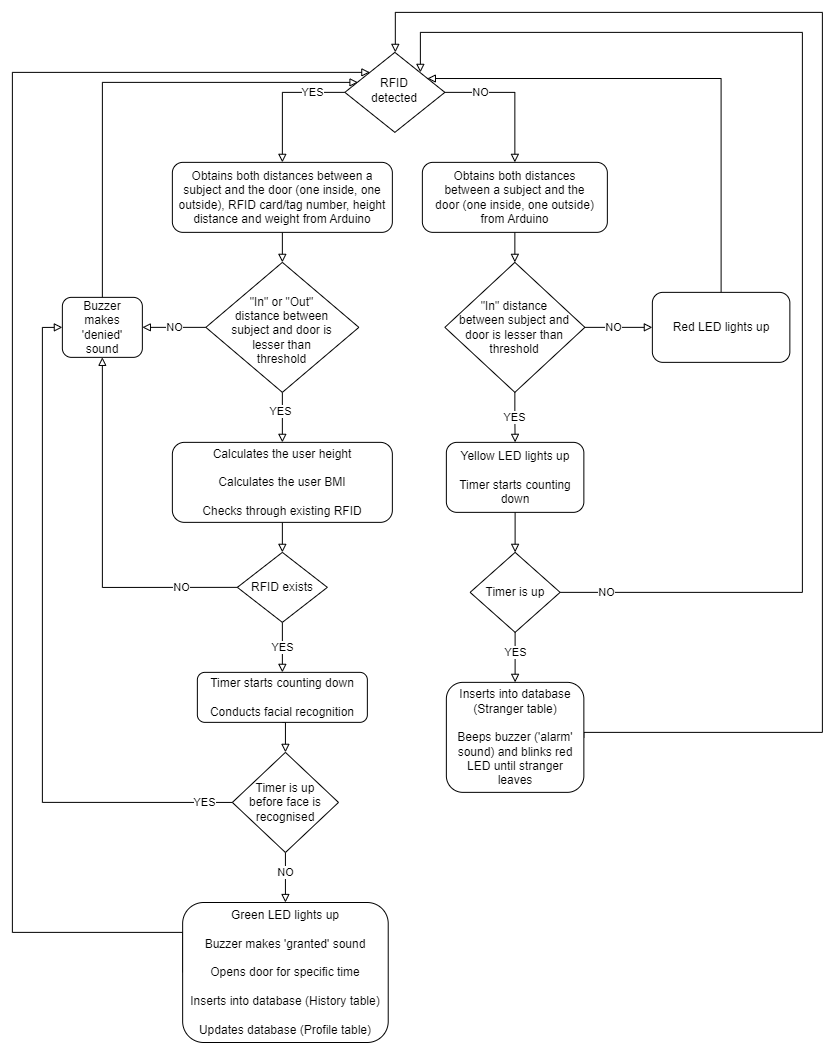

The diagram above was exported from draw.io. Its source (the exported page's mxGraphModel, read from the mxfile embedded in the PNG):
<mxGraphModel dx="1936" dy="2058" grid="1" gridSize="10" guides="1" tooltips="1" connect="1" arrows="1" fold="1" page="1" pageScale="1" pageWidth="827" pageHeight="1169" math="0" shadow="0">
  <root>
    <mxCell id="WIyWlLk6GJQsqaUBKTNV-0" />
    <mxCell id="WIyWlLk6GJQsqaUBKTNV-1" parent="WIyWlLk6GJQsqaUBKTNV-0" />
    <mxCell id="E9qJ8UQ8xY1kqNmUYlKw-1" style="edgeStyle=orthogonalEdgeStyle;rounded=0;orthogonalLoop=1;jettySize=auto;html=1;exitX=0;exitY=0.5;exitDx=0;exitDy=0;entryX=0.5;entryY=0;entryDx=0;entryDy=0;endArrow=block;endFill=0;" parent="WIyWlLk6GJQsqaUBKTNV-1" source="dOvl0PaTHKsdbDMI-OGj-26" target="dOvl0PaTHKsdbDMI-OGj-36" edge="1">
      <mxGeometry relative="1" as="geometry">
        <Array as="points">
          <mxPoint x="683.86" y="-970.14" />
        </Array>
      </mxGeometry>
    </mxCell>
    <mxCell id="E9qJ8UQ8xY1kqNmUYlKw-3" value="YES" style="edgeLabel;html=1;align=center;verticalAlign=middle;resizable=0;points=[];" parent="E9qJ8UQ8xY1kqNmUYlKw-1" vertex="1" connectable="0">
      <mxGeometry x="-0.1176" y="-2" relative="1" as="geometry">
        <mxPoint x="26" y="2" as="offset" />
      </mxGeometry>
    </mxCell>
    <mxCell id="E9qJ8UQ8xY1kqNmUYlKw-2" style="edgeStyle=orthogonalEdgeStyle;rounded=0;orthogonalLoop=1;jettySize=auto;html=1;exitX=1;exitY=0.5;exitDx=0;exitDy=0;entryX=0.5;entryY=0;entryDx=0;entryDy=0;endArrow=block;endFill=0;" parent="WIyWlLk6GJQsqaUBKTNV-1" source="dOvl0PaTHKsdbDMI-OGj-26" target="dOvl0PaTHKsdbDMI-OGj-32" edge="1">
      <mxGeometry relative="1" as="geometry" />
    </mxCell>
    <mxCell id="E9qJ8UQ8xY1kqNmUYlKw-4" value="NO" style="edgeLabel;html=1;align=center;verticalAlign=middle;resizable=0;points=[];" parent="E9qJ8UQ8xY1kqNmUYlKw-2" vertex="1" connectable="0">
      <mxGeometry x="-0.0535" relative="1" as="geometry">
        <mxPoint x="-31" as="offset" />
      </mxGeometry>
    </mxCell>
    <mxCell id="dOvl0PaTHKsdbDMI-OGj-26" value="RFID&lt;br&gt;detected" style="rhombus;whiteSpace=wrap;html=1;shadow=0;fontFamily=Helvetica;fontSize=12;align=center;strokeWidth=1;spacing=6;spacingTop=-4;" parent="WIyWlLk6GJQsqaUBKTNV-1" vertex="1">
      <mxGeometry x="746.36" y="-1010.14" width="100" height="80" as="geometry" />
    </mxCell>
    <mxCell id="nGM6VNWULlwWuDR74p_0-3" style="edgeStyle=orthogonalEdgeStyle;rounded=0;orthogonalLoop=1;jettySize=auto;html=1;exitX=0.5;exitY=1;exitDx=0;exitDy=0;entryX=0.5;entryY=0;entryDx=0;entryDy=0;endArrow=block;endFill=0;" edge="1" parent="WIyWlLk6GJQsqaUBKTNV-1" source="dOvl0PaTHKsdbDMI-OGj-32" target="nGM6VNWULlwWuDR74p_0-1">
      <mxGeometry relative="1" as="geometry" />
    </mxCell>
    <mxCell id="dOvl0PaTHKsdbDMI-OGj-32" value="Obtains both distances between a subject and the door (one inside, one outside) from Arduino" style="rounded=1;whiteSpace=wrap;html=1;fontSize=12;glass=0;strokeWidth=1;shadow=0;spacing=11;" parent="WIyWlLk6GJQsqaUBKTNV-1" vertex="1">
      <mxGeometry x="823.86" y="-900.14" width="185" height="70" as="geometry" />
    </mxCell>
    <mxCell id="nGM6VNWULlwWuDR74p_0-32" style="edgeStyle=orthogonalEdgeStyle;rounded=0;orthogonalLoop=1;jettySize=auto;html=1;exitX=0.5;exitY=1;exitDx=0;exitDy=0;entryX=0.5;entryY=0;entryDx=0;entryDy=0;endArrow=block;endFill=0;" edge="1" parent="WIyWlLk6GJQsqaUBKTNV-1" source="dOvl0PaTHKsdbDMI-OGj-36" target="nGM6VNWULlwWuDR74p_0-31">
      <mxGeometry relative="1" as="geometry" />
    </mxCell>
    <mxCell id="dOvl0PaTHKsdbDMI-OGj-36" value="Obtains both distances between a subject and the door (one inside, one outside), RFID card/tag number, height distance and weight from Arduino" style="rounded=1;whiteSpace=wrap;html=1;fontSize=12;glass=0;strokeWidth=1;shadow=0;spacing=7;" parent="WIyWlLk6GJQsqaUBKTNV-1" vertex="1">
      <mxGeometry x="573.86" y="-900.14" width="220" height="70" as="geometry" />
    </mxCell>
    <mxCell id="nGM6VNWULlwWuDR74p_0-10" style="edgeStyle=orthogonalEdgeStyle;rounded=0;orthogonalLoop=1;jettySize=auto;html=1;exitX=1;exitY=0.5;exitDx=0;exitDy=0;entryX=0;entryY=0.5;entryDx=0;entryDy=0;endArrow=block;endFill=0;" edge="1" parent="WIyWlLk6GJQsqaUBKTNV-1" source="nGM6VNWULlwWuDR74p_0-1" target="nGM6VNWULlwWuDR74p_0-4">
      <mxGeometry relative="1" as="geometry" />
    </mxCell>
    <mxCell id="nGM6VNWULlwWuDR74p_0-12" value="NO" style="edgeLabel;html=1;align=center;verticalAlign=middle;resizable=0;points=[];" vertex="1" connectable="0" parent="nGM6VNWULlwWuDR74p_0-10">
      <mxGeometry x="-0.2593" y="-3" relative="1" as="geometry">
        <mxPoint x="3" y="-3" as="offset" />
      </mxGeometry>
    </mxCell>
    <mxCell id="nGM6VNWULlwWuDR74p_0-11" value="YES" style="edgeStyle=orthogonalEdgeStyle;rounded=0;orthogonalLoop=1;jettySize=auto;html=1;exitX=0.5;exitY=1;exitDx=0;exitDy=0;entryX=0.5;entryY=0;entryDx=0;entryDy=0;endArrow=block;endFill=0;" edge="1" parent="WIyWlLk6GJQsqaUBKTNV-1" source="nGM6VNWULlwWuDR74p_0-1" target="nGM6VNWULlwWuDR74p_0-7">
      <mxGeometry relative="1" as="geometry" />
    </mxCell>
    <mxCell id="nGM6VNWULlwWuDR74p_0-1" value="&lt;font style=&quot;font-size: 12px;&quot;&gt;&quot;In&quot; distance between subject and door is lesser than threshold&lt;/font&gt;" style="rhombus;whiteSpace=wrap;html=1;shadow=0;fontFamily=Helvetica;fontSize=12;align=center;strokeWidth=1;spacing=15;spacingTop=0;" vertex="1" parent="WIyWlLk6GJQsqaUBKTNV-1">
      <mxGeometry x="846.36" y="-800.14" width="140" height="130" as="geometry" />
    </mxCell>
    <mxCell id="nGM6VNWULlwWuDR74p_0-24" style="edgeStyle=orthogonalEdgeStyle;rounded=0;orthogonalLoop=1;jettySize=auto;html=1;exitX=0.5;exitY=0;exitDx=0;exitDy=0;entryX=0.825;entryY=0.327;entryDx=0;entryDy=0;entryPerimeter=0;endArrow=block;endFill=0;" edge="1" parent="WIyWlLk6GJQsqaUBKTNV-1" source="nGM6VNWULlwWuDR74p_0-4" target="dOvl0PaTHKsdbDMI-OGj-26">
      <mxGeometry relative="1" as="geometry">
        <Array as="points">
          <mxPoint x="1122.8600000000001" y="-984.14" />
        </Array>
      </mxGeometry>
    </mxCell>
    <mxCell id="nGM6VNWULlwWuDR74p_0-4" value="Red LED lights up" style="rounded=1;whiteSpace=wrap;html=1;fontSize=12;glass=0;strokeWidth=1;shadow=0;spacing=11;" vertex="1" parent="WIyWlLk6GJQsqaUBKTNV-1">
      <mxGeometry x="1053.8600000000001" y="-770.14" width="137.5" height="70" as="geometry" />
    </mxCell>
    <mxCell id="nGM6VNWULlwWuDR74p_0-15" style="edgeStyle=orthogonalEdgeStyle;rounded=0;orthogonalLoop=1;jettySize=auto;html=1;exitX=0.5;exitY=1;exitDx=0;exitDy=0;endArrow=block;endFill=0;" edge="1" parent="WIyWlLk6GJQsqaUBKTNV-1" source="nGM6VNWULlwWuDR74p_0-7" target="nGM6VNWULlwWuDR74p_0-14">
      <mxGeometry relative="1" as="geometry" />
    </mxCell>
    <mxCell id="nGM6VNWULlwWuDR74p_0-7" value="Yellow LED lights up&lt;br style=&quot;border-color: var(--border-color);&quot;&gt;&lt;br style=&quot;border-color: var(--border-color);&quot;&gt;Timer starts counting down" style="rounded=1;whiteSpace=wrap;html=1;fontSize=12;glass=0;strokeWidth=1;shadow=0;spacing=11;" vertex="1" parent="WIyWlLk6GJQsqaUBKTNV-1">
      <mxGeometry x="847.86" y="-620.14" width="137.5" height="70" as="geometry" />
    </mxCell>
    <mxCell id="nGM6VNWULlwWuDR74p_0-18" style="edgeStyle=orthogonalEdgeStyle;rounded=0;orthogonalLoop=1;jettySize=auto;html=1;exitX=1;exitY=0.5;exitDx=0;exitDy=0;entryX=1;entryY=0;entryDx=0;entryDy=0;endArrow=block;endFill=0;" edge="1" parent="WIyWlLk6GJQsqaUBKTNV-1" source="nGM6VNWULlwWuDR74p_0-14" target="dOvl0PaTHKsdbDMI-OGj-26">
      <mxGeometry relative="1" as="geometry">
        <Array as="points">
          <mxPoint x="1203.8600000000001" y="-470.14" />
          <mxPoint x="1203.8600000000001" y="-1030.1399999999999" />
          <mxPoint x="821.86" y="-1030.1399999999999" />
          <mxPoint x="821.86" y="-990.14" />
        </Array>
      </mxGeometry>
    </mxCell>
    <mxCell id="nGM6VNWULlwWuDR74p_0-19" value="NO" style="edgeLabel;html=1;align=center;verticalAlign=middle;resizable=0;points=[];" vertex="1" connectable="0" parent="nGM6VNWULlwWuDR74p_0-18">
      <mxGeometry x="-0.9682" y="1" relative="1" as="geometry">
        <mxPoint x="26" y="1" as="offset" />
      </mxGeometry>
    </mxCell>
    <mxCell id="nGM6VNWULlwWuDR74p_0-21" value="YES" style="edgeStyle=orthogonalEdgeStyle;rounded=0;orthogonalLoop=1;jettySize=auto;html=1;exitX=0.5;exitY=1;exitDx=0;exitDy=0;entryX=0.5;entryY=0;entryDx=0;entryDy=0;endArrow=block;endFill=0;" edge="1" parent="WIyWlLk6GJQsqaUBKTNV-1" source="nGM6VNWULlwWuDR74p_0-14" target="nGM6VNWULlwWuDR74p_0-20">
      <mxGeometry x="-0.2" relative="1" as="geometry">
        <mxPoint as="offset" />
      </mxGeometry>
    </mxCell>
    <mxCell id="nGM6VNWULlwWuDR74p_0-14" value="&lt;font style=&quot;font-size: 12px;&quot;&gt;Timer is up&lt;/font&gt;" style="rhombus;whiteSpace=wrap;html=1;shadow=0;fontFamily=Helvetica;fontSize=12;align=center;strokeWidth=1;spacing=15;spacingTop=0;" vertex="1" parent="WIyWlLk6GJQsqaUBKTNV-1">
      <mxGeometry x="871.61" y="-510.14" width="90" height="80" as="geometry" />
    </mxCell>
    <mxCell id="nGM6VNWULlwWuDR74p_0-25" style="edgeStyle=orthogonalEdgeStyle;rounded=0;orthogonalLoop=1;jettySize=auto;html=1;exitX=1;exitY=0.5;exitDx=0;exitDy=0;entryX=0.5;entryY=0;entryDx=0;entryDy=0;endArrow=block;endFill=0;" edge="1" parent="WIyWlLk6GJQsqaUBKTNV-1" source="nGM6VNWULlwWuDR74p_0-20" target="dOvl0PaTHKsdbDMI-OGj-26">
      <mxGeometry relative="1" as="geometry">
        <Array as="points">
          <mxPoint x="1223.8600000000001" y="-330.14" />
          <mxPoint x="1223.8600000000001" y="-1050.1399999999999" />
          <mxPoint x="796.86" y="-1050.1399999999999" />
          <mxPoint x="796.86" y="-1010.14" />
        </Array>
      </mxGeometry>
    </mxCell>
    <mxCell id="nGM6VNWULlwWuDR74p_0-20" value="Inserts into database (Stranger table)&lt;br&gt;&lt;br&gt;Beeps buzzer ('alarm' sound) and blinks red LED until stranger leaves" style="rounded=1;whiteSpace=wrap;html=1;fontSize=12;glass=0;strokeWidth=1;shadow=0;spacing=11;" vertex="1" parent="WIyWlLk6GJQsqaUBKTNV-1">
      <mxGeometry x="847.86" y="-380.14" width="137.5" height="110" as="geometry" />
    </mxCell>
    <mxCell id="nGM6VNWULlwWuDR74p_0-29" style="edgeStyle=orthogonalEdgeStyle;rounded=0;orthogonalLoop=1;jettySize=auto;html=1;exitX=0.5;exitY=1;exitDx=0;exitDy=0;entryX=0.5;entryY=0;entryDx=0;entryDy=0;endArrow=block;endFill=0;" edge="1" parent="WIyWlLk6GJQsqaUBKTNV-1" source="nGM6VNWULlwWuDR74p_0-26" target="nGM6VNWULlwWuDR74p_0-28">
      <mxGeometry relative="1" as="geometry" />
    </mxCell>
    <mxCell id="nGM6VNWULlwWuDR74p_0-26" value="Calculates the user height&lt;br&gt;&lt;br&gt;Calculates the user BMI&lt;br&gt;&lt;br&gt;Checks through existing RFID" style="rounded=1;whiteSpace=wrap;html=1;fontSize=12;glass=0;strokeWidth=1;shadow=0;spacing=7;" vertex="1" parent="WIyWlLk6GJQsqaUBKTNV-1">
      <mxGeometry x="573.86" y="-620.14" width="220" height="80" as="geometry" />
    </mxCell>
    <mxCell id="nGM6VNWULlwWuDR74p_0-39" style="edgeStyle=orthogonalEdgeStyle;rounded=0;orthogonalLoop=1;jettySize=auto;html=1;exitX=0;exitY=0.5;exitDx=0;exitDy=0;entryX=0.5;entryY=1;entryDx=0;entryDy=0;endArrow=block;endFill=0;" edge="1" parent="WIyWlLk6GJQsqaUBKTNV-1" source="nGM6VNWULlwWuDR74p_0-28" target="nGM6VNWULlwWuDR74p_0-35">
      <mxGeometry relative="1" as="geometry" />
    </mxCell>
    <mxCell id="nGM6VNWULlwWuDR74p_0-40" value="NO" style="edgeLabel;html=1;align=center;verticalAlign=middle;resizable=0;points=[];" vertex="1" connectable="0" parent="nGM6VNWULlwWuDR74p_0-39">
      <mxGeometry x="-0.6905" relative="1" as="geometry">
        <mxPoint as="offset" />
      </mxGeometry>
    </mxCell>
    <mxCell id="nGM6VNWULlwWuDR74p_0-41" value="YES" style="edgeStyle=orthogonalEdgeStyle;rounded=0;orthogonalLoop=1;jettySize=auto;html=1;exitX=0.5;exitY=1;exitDx=0;exitDy=0;entryX=0.5;entryY=0;entryDx=0;entryDy=0;endArrow=block;endFill=0;" edge="1" parent="WIyWlLk6GJQsqaUBKTNV-1" source="nGM6VNWULlwWuDR74p_0-28" target="nGM6VNWULlwWuDR74p_0-30">
      <mxGeometry relative="1" as="geometry">
        <Array as="points">
          <mxPoint x="683.86" y="-420.14" />
          <mxPoint x="683.86" y="-420.14" />
        </Array>
        <mxPoint as="offset" />
      </mxGeometry>
    </mxCell>
    <mxCell id="nGM6VNWULlwWuDR74p_0-28" value="&lt;font style=&quot;font-size: 12px;&quot;&gt;RFID exists&lt;/font&gt;" style="rhombus;whiteSpace=wrap;html=1;shadow=0;fontFamily=Helvetica;fontSize=12;align=center;strokeWidth=1;spacing=15;spacingTop=0;" vertex="1" parent="WIyWlLk6GJQsqaUBKTNV-1">
      <mxGeometry x="638.86" y="-510.14" width="90" height="70" as="geometry" />
    </mxCell>
    <mxCell id="nGM6VNWULlwWuDR74p_0-43" style="edgeStyle=orthogonalEdgeStyle;rounded=0;orthogonalLoop=1;jettySize=auto;html=1;exitX=0.5;exitY=1;exitDx=0;exitDy=0;entryX=0.5;entryY=0;entryDx=0;entryDy=0;endArrow=block;endFill=0;" edge="1" parent="WIyWlLk6GJQsqaUBKTNV-1" source="nGM6VNWULlwWuDR74p_0-30" target="nGM6VNWULlwWuDR74p_0-42">
      <mxGeometry relative="1" as="geometry" />
    </mxCell>
    <mxCell id="nGM6VNWULlwWuDR74p_0-30" value="Timer starts counting down&lt;br&gt;&lt;br&gt;Conducts facial recognition" style="rounded=1;whiteSpace=wrap;html=1;fontSize=12;glass=0;strokeWidth=1;shadow=0;spacing=7;" vertex="1" parent="WIyWlLk6GJQsqaUBKTNV-1">
      <mxGeometry x="598.86" y="-390.14" width="170" height="50" as="geometry" />
    </mxCell>
    <mxCell id="nGM6VNWULlwWuDR74p_0-33" style="edgeStyle=orthogonalEdgeStyle;rounded=0;orthogonalLoop=1;jettySize=auto;html=1;exitX=0.5;exitY=1;exitDx=0;exitDy=0;entryX=0.5;entryY=0;entryDx=0;entryDy=0;endArrow=block;endFill=0;" edge="1" parent="WIyWlLk6GJQsqaUBKTNV-1" source="nGM6VNWULlwWuDR74p_0-31" target="nGM6VNWULlwWuDR74p_0-26">
      <mxGeometry relative="1" as="geometry" />
    </mxCell>
    <mxCell id="nGM6VNWULlwWuDR74p_0-34" value="YES" style="edgeLabel;html=1;align=center;verticalAlign=middle;resizable=0;points=[];" vertex="1" connectable="0" parent="nGM6VNWULlwWuDR74p_0-33">
      <mxGeometry x="-0.2503" y="-2" relative="1" as="geometry">
        <mxPoint as="offset" />
      </mxGeometry>
    </mxCell>
    <mxCell id="nGM6VNWULlwWuDR74p_0-36" value="NO" style="edgeStyle=orthogonalEdgeStyle;rounded=0;orthogonalLoop=1;jettySize=auto;html=1;exitX=0;exitY=0.5;exitDx=0;exitDy=0;entryX=1;entryY=0.5;entryDx=0;entryDy=0;endArrow=block;endFill=0;" edge="1" parent="WIyWlLk6GJQsqaUBKTNV-1" source="nGM6VNWULlwWuDR74p_0-31" target="nGM6VNWULlwWuDR74p_0-35">
      <mxGeometry relative="1" as="geometry" />
    </mxCell>
    <mxCell id="nGM6VNWULlwWuDR74p_0-31" value="&lt;font style=&quot;font-size: 12px;&quot;&gt;&quot;In&quot; or &quot;Out&quot; distance between subject and door is lesser than threshold&lt;/font&gt;" style="rhombus;whiteSpace=wrap;html=1;shadow=0;fontFamily=Helvetica;fontSize=12;align=center;strokeWidth=1;spacing=23;spacingTop=7;" vertex="1" parent="WIyWlLk6GJQsqaUBKTNV-1">
      <mxGeometry x="607.36" y="-800.14" width="153" height="130" as="geometry" />
    </mxCell>
    <mxCell id="nGM6VNWULlwWuDR74p_0-38" style="edgeStyle=orthogonalEdgeStyle;rounded=0;orthogonalLoop=1;jettySize=auto;html=1;exitX=0.5;exitY=0;exitDx=0;exitDy=0;entryX=0.131;entryY=0.369;entryDx=0;entryDy=0;entryPerimeter=0;endArrow=block;endFill=0;" edge="1" parent="WIyWlLk6GJQsqaUBKTNV-1" source="nGM6VNWULlwWuDR74p_0-35" target="dOvl0PaTHKsdbDMI-OGj-26">
      <mxGeometry relative="1" as="geometry">
        <Array as="points">
          <mxPoint x="503.86" y="-980.14" />
          <mxPoint x="759.86" y="-980.14" />
        </Array>
      </mxGeometry>
    </mxCell>
    <mxCell id="nGM6VNWULlwWuDR74p_0-35" value="Buzzer makes 'denied' sound" style="rounded=1;whiteSpace=wrap;html=1;fontSize=12;glass=0;strokeWidth=1;shadow=0;spacing=7;" vertex="1" parent="WIyWlLk6GJQsqaUBKTNV-1">
      <mxGeometry x="463.86" y="-765.14" width="80" height="60" as="geometry" />
    </mxCell>
    <mxCell id="nGM6VNWULlwWuDR74p_0-45" style="edgeStyle=orthogonalEdgeStyle;rounded=0;orthogonalLoop=1;jettySize=auto;html=1;exitX=0;exitY=0.5;exitDx=0;exitDy=0;entryX=0;entryY=0.5;entryDx=0;entryDy=0;endArrow=block;endFill=0;" edge="1" parent="WIyWlLk6GJQsqaUBKTNV-1" source="nGM6VNWULlwWuDR74p_0-42" target="nGM6VNWULlwWuDR74p_0-35">
      <mxGeometry relative="1" as="geometry" />
    </mxCell>
    <mxCell id="nGM6VNWULlwWuDR74p_0-51" value="YES" style="edgeLabel;html=1;align=center;verticalAlign=middle;resizable=0;points=[];" vertex="1" connectable="0" parent="nGM6VNWULlwWuDR74p_0-45">
      <mxGeometry x="-0.9166" y="-1" relative="1" as="geometry">
        <mxPoint as="offset" />
      </mxGeometry>
    </mxCell>
    <mxCell id="nGM6VNWULlwWuDR74p_0-50" value="NO" style="edgeStyle=orthogonalEdgeStyle;rounded=0;orthogonalLoop=1;jettySize=auto;html=1;exitX=0.5;exitY=1;exitDx=0;exitDy=0;entryX=0.5;entryY=0;entryDx=0;entryDy=0;endArrow=block;endFill=0;" edge="1" parent="WIyWlLk6GJQsqaUBKTNV-1" source="nGM6VNWULlwWuDR74p_0-42" target="nGM6VNWULlwWuDR74p_0-44">
      <mxGeometry x="-0.2" relative="1" as="geometry">
        <mxPoint as="offset" />
      </mxGeometry>
    </mxCell>
    <mxCell id="nGM6VNWULlwWuDR74p_0-42" value="&lt;font style=&quot;font-size: 12px;&quot;&gt;Timer is up before face is recognised&lt;/font&gt;" style="rhombus;whiteSpace=wrap;html=1;shadow=0;fontFamily=Helvetica;fontSize=12;align=center;strokeWidth=1;spacing=15;spacingTop=0;" vertex="1" parent="WIyWlLk6GJQsqaUBKTNV-1">
      <mxGeometry x="633.86" y="-310.14" width="106.14" height="100.14" as="geometry" />
    </mxCell>
    <mxCell id="nGM6VNWULlwWuDR74p_0-49" style="edgeStyle=orthogonalEdgeStyle;rounded=0;orthogonalLoop=1;jettySize=auto;html=1;exitX=0;exitY=0.5;exitDx=0;exitDy=0;entryX=0;entryY=0;entryDx=0;entryDy=0;endArrow=block;endFill=0;" edge="1" parent="WIyWlLk6GJQsqaUBKTNV-1" source="nGM6VNWULlwWuDR74p_0-44" target="dOvl0PaTHKsdbDMI-OGj-26">
      <mxGeometry relative="1" as="geometry">
        <Array as="points">
          <mxPoint x="413.86" y="-130.14" />
          <mxPoint x="413.86" y="-990.14" />
        </Array>
      </mxGeometry>
    </mxCell>
    <mxCell id="nGM6VNWULlwWuDR74p_0-44" value="Green LED lights up&lt;br&gt;&lt;br&gt;Buzzer makes 'granted' sound&lt;br&gt;&lt;br&gt;Opens door for specific time&lt;br&gt;&lt;br&gt;Inserts into database (History table)&lt;br&gt;&lt;br&gt;Updates database (Profile table)" style="rounded=1;whiteSpace=wrap;html=1;fontSize=12;glass=0;strokeWidth=1;shadow=0;spacing=7;" vertex="1" parent="WIyWlLk6GJQsqaUBKTNV-1">
      <mxGeometry x="584.15" y="-160" width="205.57" height="140" as="geometry" />
    </mxCell>
  </root>
</mxGraphModel>